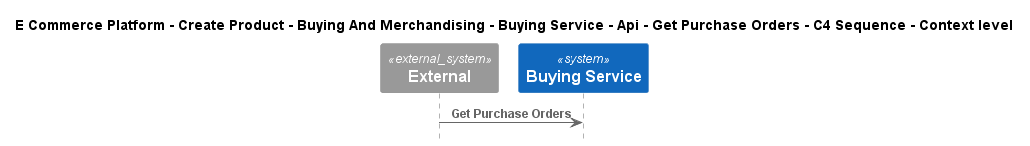

The diagram above was rendered by PlantUML. Its source (embedded in the PNG):
@startuml
!include ..\..\..\..\..\..\..\..\..\.c4s\C4_Sequence.puml

title E Commerce Platform - Create Product - Buying And Merchandising - Buying Service - Api - Get Purchase Orders - C4 Sequence - Context level

System_Ext(C4InterFlow.SoftwareSystems.ExternalSystem, "External", "")
System(ECommercePlatform.CreateProduct.BuyingAndMerchandising.SoftwareSystems.BuyingService, "Buying Service", "")

Rel(C4InterFlow.SoftwareSystems.ExternalSystem, ECommercePlatform.CreateProduct.BuyingAndMerchandising.SoftwareSystems.BuyingService, "Get Purchase Orders")


@enduml